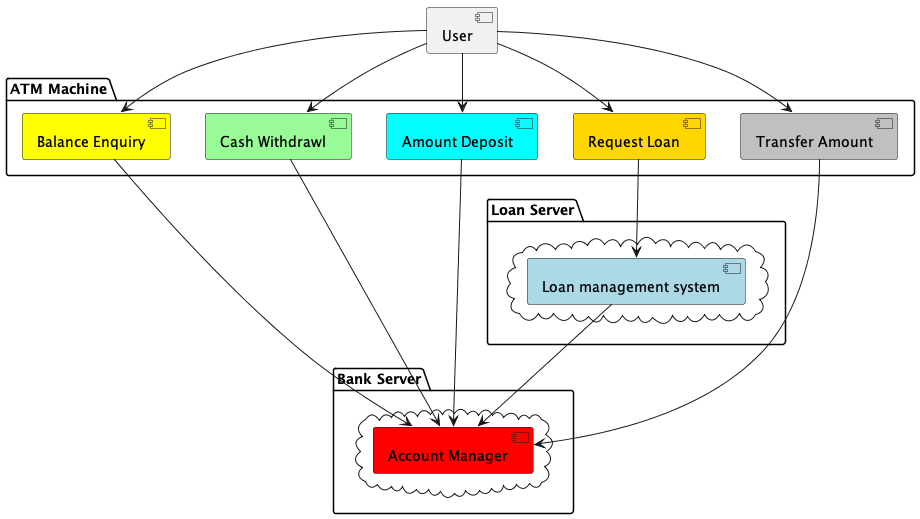

The diagram above was rendered by PlantUML. Its source (embedded in the PNG):
@startuml

[User]

package "ATM Machine" {
	component "Balance Enquiry" as BE #Yellow
	[Cash Withdrawl] as CE #PaleGreen
	component [Amount Deposit] #Aqua
	[Request Loan] #Gold
	[Transfer Amount] #Silver
}

package "Bank Server"{
	cloud {
		[Account Manager] #red
	}
}

package "Loan Server"{
	cloud {
		[Loan management system] #LightBlue
	}
}

[User] --> [BE]
[User] --> [CE]
[User] --> [Amount Deposit]
[User] --> [Request Loan]
[User] --> [Transfer Amount]

[BE] --> [Account Manager]
[CE] --> [Account Manager]
[Amount Deposit] --> [Account Manager]
[Transfer Amount] --> [Account Manager]

[Request Loan] --> [Loan management system]

[Loan management system] --> [Account Manager]

@enduml